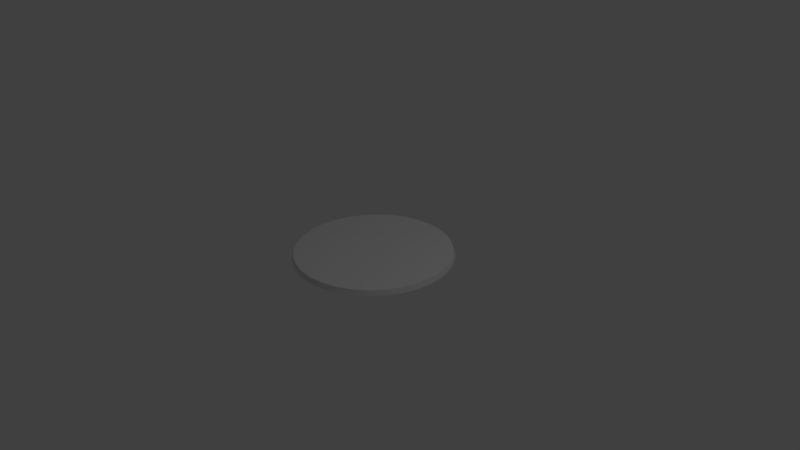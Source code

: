 # Source: JStickBase.blend  (saved by Blender 2.79.0; exported with 4.5.12 LTS)
import bpy
from mathutils import Matrix  # noqa: F401  (used for matrix-valued properties, if any)

bpy.ops.wm.read_factory_settings(use_empty=True)
scene = bpy.context.scene
scene.name = 'Scene'

# ---- collections
col_collection_1 = bpy.data.collections.new('Collection 1'); scene.collection.children.link(col_collection_1)

# ---- world
world_world = bpy.data.worlds.new('World'); scene.world = world_world
world_world.color = (0.05088, 0.05088, 0.05088)
world_world.use_sun_shadow = False
world_world.sun_shadow_jitter_overblur = 0.0
world_world.cycles.sampling_method = 'MANUAL'

# ---- cameras
cam_camera = bpy.data.cameras.new('Camera')
cam_camera.clip_end = 100.0
cam_camera.lens = 35.0
cam_camera.sensor_width = 32.0
cam_camera.sensor_height = 18.0
cam_camera.ortho_scale = 7.314
cam_camera.dof.focus_distance = 0.0
cam_camera.dof.aperture_fstop = 128.0

# ---- lights
light_lamp = bpy.data.lights.new('Lamp', 'POINT')
light_lamp.transmission_factor = 0.0
light_lamp.cutoff_distance = 30.0
light_lamp.energy = 100.0
light_lamp.shadow_buffer_clip_start = 1.001
light_lamp.shadow_soft_size = 0.1
light_lamp.shadow_maximum_resolution = 0.006
light_lamp.use_absolute_resolution = True

# ---- meshes
me_circle = bpy.data.meshes.new('Circle')
me_circle.from_pydata([(0.0, 1.05, 0.0), (-0.2048, 1.03, 0.0), (-0.4018, 0.9701, 0.0), (-0.5833, 0.873, 0.0), (-0.7425, 0.7425, 0.0), (-0.873, 0.5833, 0.0), (-0.9701, 0.4018, 0.0), (-1.03, 0.2048, 0.0), (-1.05, 7.927e-08, 0.0), (-1.03, -0.2048, 0.0), (-0.9701, -0.4018, 0.0), (-0.873, -0.5833, 0.0), (-0.7425, -0.7425, 0.0), (-0.5833, -0.873, 0.0), (-0.4018, -0.9701, 0.0), (-0.2048, -1.03, 0.0), (3.421e-07, -1.05, 0.0), (0.2048, -1.03, 0.0), (0.4018, -0.9701, 0.0), (0.5833, -0.873, 0.0), (0.7425, -0.7425, 0.0), (0.873, -0.5833, 0.0), (0.9701, -0.4018, 0.0), (1.03, -0.2048, 0.0), (1.05, 1.014e-06, 0.0), (1.03, 0.2048, 0.0), (0.9701, 0.4018, 0.0), (0.873, 0.5833, 0.0), (0.7425, 0.7425, 0.0), (0.5833, 0.873, 0.0), (0.4018, 0.9701, 0.0), (0.2048, 1.03, 0.0), (-1.639e-09, 1.029, 0.07), (-0.2007, 1.009, 0.07), (-0.3938, 0.9507, 0.07), (-0.5717, 0.8556, 0.07), (-0.7276, 0.7276, 0.07), (-0.8556, 0.5717, 0.07), (-0.9507, 0.3938, 0.07), (-1.009, 0.2007, 0.07), (-1.029, 8.432e-08, 0.07), (-1.009, -0.2007, 0.07), (-0.9507, -0.3938, 0.07), (-0.8556, -0.5717, 0.07), (-0.7276, -0.7276, 0.07), (-0.5717, -0.8556, 0.07), (-0.3938, -0.9507, 0.07), (-0.2007, -1.009, 0.07), (3.337e-07, -1.029, 0.07), (0.2007, -1.009, 0.07), (0.3938, -0.9507, 0.07), (0.5717, -0.8556, 0.07), (0.7276, -0.7276, 0.07), (0.8556, -0.5717, 0.07), (0.9507, -0.3938, 0.07), (1.009, -0.2007, 0.07), (1.029, 1e-06, 0.07), (1.009, 0.2007, 0.07), (0.9507, 0.3938, 0.07), (0.8556, 0.5717, 0.07), (0.7276, 0.7276, 0.07), (0.5717, 0.8556, 0.07), (0.3938, 0.9507, 0.07), (0.2007, 1.009, 0.07)], [], [(20, 52, 51, 19), (7, 39, 38, 6), (21, 53, 52, 20), (8, 40, 39, 7), (22, 54, 53, 21), (9, 41, 40, 8), (23, 55, 54, 22), (10, 42, 41, 9), (24, 56, 55, 23), (11, 43, 42, 10), (25, 57, 56, 24), (12, 44, 43, 11), (26, 58, 57, 25), (13, 45, 44, 12), (27, 59, 58, 26), (14, 46, 45, 13), (1, 33, 32, 0), (28, 60, 59, 27), (15, 47, 46, 14), (2, 34, 33, 1), (29, 61, 60, 28), (16, 48, 47, 15), (3, 35, 34, 2), (30, 62, 61, 29), (17, 49, 48, 16), (4, 36, 35, 3), (31, 63, 62, 30), (18, 50, 49, 17), (5, 37, 36, 4), (0, 32, 63, 31), (19, 51, 50, 18), (6, 38, 37, 5), (33, 34, 35, 36, 37, 38, 39, 40, 41, 42, 43, 44, 45, 46, 47, 48, 49, 50, 51, 52, 53, 54, 55, 56, 57, 58, 59, 60, 61, 62, 63, 32)])
me_circle.polygons.foreach_set('use_smooth', [1, 1, 1, 1, 1, 1, 1, 1, 1, 1, 1, 1, 1, 1, 1, 1, 1, 1, 1, 1, 1, 1, 1, 1, 1, 1, 1, 1, 1, 1, 1, 1, 0])
_k = set([(32, 33), (32, 63), (33, 34), (34, 35), (35, 36), (36, 37), (37, 38), (38, 39), (39, 40), (40, 41), (41, 42), (42, 43), (43, 44), (44, 45), (45, 46), (46, 47), (47, 48), (48, 49), (49, 50), (50, 51), (51, 52), (52, 53), (53, 54), (54, 55), (55, 56), (56, 57), (57, 58), (58, 59), (59, 60), (60, 61), (61, 62), (62, 63)])
me_circle.attributes.new('sharp_edge', 'BOOLEAN', 'EDGE').data.foreach_set('value', [ (min(e.vertices), max(e.vertices)) in _k for e in me_circle.edges])
_uv = me_circle.uv_layers.new(name='UVMap')
_uv.uv.foreach_set('vector', [0.2223, 0.06374, 0.2279, 0.07522, 0.1966, 0.09144, 0.1904, 0.08029, 0.8703, 0.1186, 0.8628, 0.129, 0.8336, 0.1094, 0.8404, 0.0986, 0.2551, 0.04902, 0.26, 0.06079, 0.2279, 0.07522, 0.2223, 0.06374, 0.8989, 0.1403, 0.8909, 0.1502, 0.8628, 0.129, 0.8703, 0.1186, 0.2886, 0.03616, 0.2928, 0.04819, 0.26, 0.06079, 0.2551, 0.04902, 0.9263, 0.1635, 0.9177, 0.173, 0.8909, 0.1502, 0.8989, 0.1403, 0.3228, 0.02521, 0.3263, 0.03746, 0.2928, 0.04819, 0.2886, 0.03616, 0.9523, 0.1883, 0.9432, 0.1973, 0.9177, 0.173, 0.9263, 0.1635, 0.3576, 0.0162, 0.3604, 0.02863, 0.3263, 0.03746, 0.3228, 0.02521, 0.9768, 0.2145, 0.9673, 0.2229, 0.9432, 0.1973, 0.9523, 0.1883, 0.3928, 0.009169, 0.3949, 0.02174, 0.3604, 0.02863, 0.3576, 0.0162, 0.9999, 0.242, 0.9899, 0.2499, 0.9673, 0.2229, 0.9768, 0.2145, 0.4283, 0.004128, 0.4298, 0.0168, 0.3949, 0.02174, 0.3928, 0.009169, 0.02315, 0.2145, 0.03269, 0.2229, 0.01008, 0.2499, 8.571e-05, 0.242, 0.4641, 0.001097, 0.4648, 0.01383, 0.4298, 0.0168, 0.4283, 0.004128, 0.04773, 0.1883, 0.05678, 0.1973, 0.03269, 0.2229, 0.02315, 0.2145, 0.6772, 0.02521, 0.6737, 0.03746, 0.6396, 0.02863, 0.6424, 0.0162, 0.5, 8.571e-05, 0.5, 0.01284, 0.4648, 0.01383, 0.4641, 0.001097, 0.07375, 0.1636, 0.08227, 0.173, 0.05678, 0.1973, 0.04773, 0.1883, 0.7114, 0.03616, 0.7072, 0.04819, 0.6737, 0.03746, 0.6772, 0.02521, 0.5359, 0.001097, 0.5352, 0.01383, 0.5, 0.01284, 0.5, 8.571e-05, 0.1011, 0.1403, 0.1091, 0.1502, 0.08227, 0.173, 0.07375, 0.1636, 0.7449, 0.04902, 0.74, 0.06079, 0.7072, 0.04819, 0.7114, 0.03616, 0.5717, 0.004128, 0.5702, 0.0168, 0.5352, 0.01383, 0.5359, 0.001097, 0.1297, 0.1186, 0.1372, 0.129, 0.1091, 0.1502, 0.1011, 0.1403, 0.7777, 0.06374, 0.7721, 0.07522, 0.74, 0.06079, 0.7449, 0.04902, 0.6072, 0.009169, 0.6051, 0.02174, 0.5702, 0.0168, 0.5717, 0.004128, 0.1596, 0.09861, 0.1664, 0.1094, 0.1372, 0.129, 0.1297, 0.1186, 0.8096, 0.08029, 0.8034, 0.09143, 0.7721, 0.07522, 0.7777, 0.06374, 0.6424, 0.0162, 0.6396, 0.02863, 0.6051, 0.02174, 0.6072, 0.009169, 0.1904, 0.08029, 0.1966, 0.09144, 0.1664, 0.1094, 0.1596, 0.09861, 0.8404, 0.0986, 0.8336, 0.1094, 0.8034, 0.09143, 0.8096, 0.08029, 0.09411, 0.5871, 0.06485, 0.5675, 0.03997, 0.5426, 0.02042, 0.5134, 0.006951, 0.4808, 8.575e-05, 0.4463, 8.571e-05, 0.4111, 0.006951, 0.3766, 0.02042, 0.3441, 0.03997, 0.3149, 0.06485, 0.29, 0.09411, 0.2704, 0.1266, 0.257, 0.1611, 0.2501, 0.1963, 0.2501, 0.2308, 0.257, 0.2634, 0.2704, 0.2926, 0.29, 0.3175, 0.3149, 0.3371, 0.3441, 0.3505, 0.3766, 0.3574, 0.4111, 0.3574, 0.4463, 0.3505, 0.4809, 0.3371, 0.5134, 0.3175, 0.5426, 0.2926, 0.5675, 0.2634, 0.5871, 0.2308, 0.6005, 0.1963, 0.6074, 0.1611, 0.6074, 0.1266, 0.6005])
me_circle.use_remesh_preserve_volume = False
me_circle.use_remesh_preserve_attributes = False
me_circle.use_mirror_vertex_groups = False
me_circle.update()

# ---- objects
ob_circle = bpy.data.objects.new('Circle', me_circle)
ob_lamp = bpy.data.objects.new('Lamp', light_lamp)
ob_camera = bpy.data.objects.new('Camera', cam_camera)

# ---- transforms, parenting, visibility, modifiers, constraints
ob_circle.location = (0.0, 0.0, 0.0)
ob_circle.lineart.crease_threshold = 0.0
ob_lamp.location = (4.076, 1.005, 5.904)
ob_lamp.rotation_euler = (0.6503, 0.05522, 1.866)
ob_lamp.lock_rotations_4d = False
ob_lamp.empty_display_type = 'ARROWS'
ob_lamp.color = (0.0, 0.0, 0.0, 0.0)
ob_lamp.lineart.crease_threshold = 0.0
ob_camera.location = (7.481, -6.508, 5.344)
ob_camera.rotation_euler = (1.109, 0.01082, 0.8149)
ob_camera.lock_rotations_4d = False
ob_camera.empty_display_type = 'ARROWS'
ob_camera.color = (0.0, 0.0, 0.0, 0.0)
ob_camera.display_type = 'WIRE'
ob_camera.lineart.crease_threshold = 0.0

# ---- collection membership
col_collection_1.objects.link(ob_circle)
col_collection_1.objects.link(ob_lamp)
col_collection_1.objects.link(ob_camera)

# ---- scene / render settings (as saved in the file)
scene.camera = ob_camera
scene.frame_start = 1; scene.frame_end = 250; scene.frame_set(1)
scene.render.engine = 'BLENDER_EEVEE_NEXT'
scene.render.resolution_percentage = 50
scene.render.dither_intensity = 0.0
scene.cycles.use_denoising = False
scene.cycles.samples = 128
scene.cycles.sampling_pattern = 'TABULATED_SOBOL'
scene.cycles.light_sampling_threshold = 0.0
scene.cycles.use_adaptive_sampling = False
scene.cycles.use_light_tree = False
scene.cycles.blur_glossy = 0.0
scene.cycles.sample_clamp_indirect = 0.0
scene.view_settings.view_transform = 'Standard'
bpy.context.view_layer.update()
